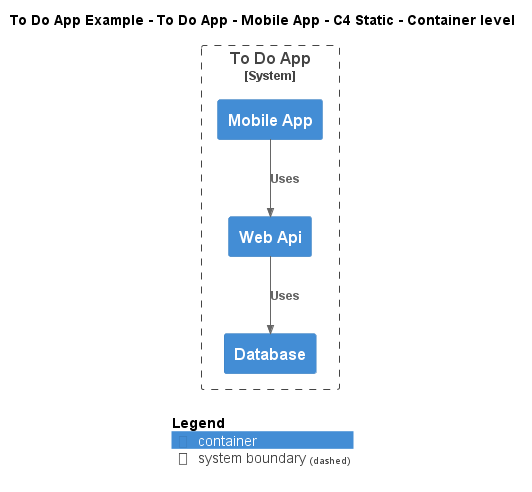

The diagram above was rendered by PlantUML. Its source (embedded in the PNG):
@startuml
!include ..\..\..\..\..\.c4s\C4_Container.puml

AddElementTag("c4interflow:lifecycle:new", $bgColor=green, $fontColor=#ffffff, $borderColor=green, $shadowing="False")
AddElementTag("c4interflow:lifecycle:changed", $bgColor=orange, $fontColor=#ffffff, $borderColor=orange, $shadowing="False")
AddElementTag("c4interflow:lifecycle:removed", $bgColor=red, $fontColor=#ffffff, $borderColor=red, $shadowing="False")

AddRelTag("c4interflow:lifecycle:new", $textColor=green, $lineColor=green)
AddRelTag("c4interflow:lifecycle:changed", $textColor=orange, $lineColor=orange)
AddRelTag("c4interflow:lifecycle:removed", $textColor=red, $lineColor=red)

SHOW_PERSON_PORTRAIT()
LAYOUT_TOP_DOWN()

skinparam linetype polyline

title To Do App Example - To Do App - Mobile App - C4 Static - Container level


System_Boundary(ToDoAppExample.SoftwareSystems.ToDoApp, "To Do App") {
    Container(ToDoAppExample.SoftwareSystems.ToDoApp.Containers.MobileApp, "Mobile App", "", "")
    Container(ToDoAppExample.SoftwareSystems.ToDoApp.Containers.WebApi, "Web Api", "", "")
    Container(ToDoAppExample.SoftwareSystems.ToDoApp.Containers.Database, "Database", "", "")
}

Rel(ToDoAppExample.SoftwareSystems.ToDoApp.Containers.MobileApp, ToDoAppExample.SoftwareSystems.ToDoApp.Containers.WebApi, "Uses")
Rel(ToDoAppExample.SoftwareSystems.ToDoApp.Containers.WebApi, ToDoAppExample.SoftwareSystems.ToDoApp.Containers.Database, "Uses")


SHOW_LEGEND()
@enduml